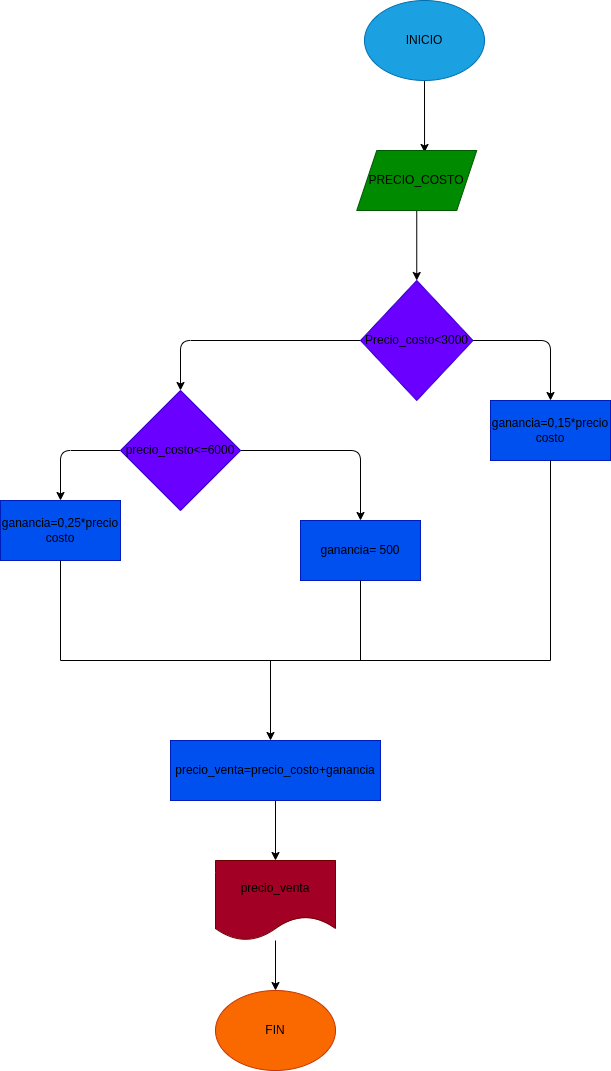

The diagram above was exported from draw.io. Its source (the exported page's mxGraphModel, read from the mxfile embedded in the PNG):
<mxGraphModel dx="576" dy="413" grid="1" gridSize="10" guides="1" tooltips="1" connect="1" arrows="1" fold="1" page="1" pageScale="1" pageWidth="827" pageHeight="1169" math="0" shadow="0">
  <root>
    <mxCell id="0" />
    <mxCell id="1" parent="0" />
    <mxCell id="3" style="edgeStyle=none;html=1;fontColor=#000000;entryX=0.565;entryY=0.033;entryDx=0;entryDy=0;entryPerimeter=0;" edge="1" parent="1" source="2" target="4">
      <mxGeometry relative="1" as="geometry">
        <mxPoint x="280" y="150" as="targetPoint" />
      </mxGeometry>
    </mxCell>
    <mxCell id="2" value="&lt;font color=&quot;#000000&quot;&gt;INICIO&lt;/font&gt;" style="ellipse;whiteSpace=wrap;html=1;fillColor=#1ba1e2;fontColor=#ffffff;strokeColor=#006EAF;" vertex="1" parent="1">
      <mxGeometry x="414" width="120" height="80" as="geometry" />
    </mxCell>
    <mxCell id="5" style="edgeStyle=none;html=1;fontColor=#000000;entryX=0.5;entryY=0;entryDx=0;entryDy=0;" edge="1" parent="1" source="4" target="6">
      <mxGeometry relative="1" as="geometry">
        <mxPoint x="280" y="270" as="targetPoint" />
      </mxGeometry>
    </mxCell>
    <mxCell id="4" value="&lt;font color=&quot;#000000&quot;&gt;PRECIO_COSTO&lt;/font&gt;" style="shape=parallelogram;perimeter=parallelogramPerimeter;whiteSpace=wrap;html=1;fixedSize=1;fontColor=#ffffff;fillColor=#008a00;strokeColor=#005700;" vertex="1" parent="1">
      <mxGeometry x="406.25" y="150" width="120" height="60" as="geometry" />
    </mxCell>
    <mxCell id="7" style="edgeStyle=none;html=1;fontColor=#000000;entryX=0.5;entryY=0;entryDx=0;entryDy=0;" edge="1" parent="1" source="6" target="8">
      <mxGeometry relative="1" as="geometry">
        <mxPoint x="440" y="400" as="targetPoint" />
        <Array as="points">
          <mxPoint x="600" y="340" />
        </Array>
      </mxGeometry>
    </mxCell>
    <mxCell id="9" style="edgeStyle=none;html=1;fontColor=#000000;entryX=0.5;entryY=0;entryDx=0;entryDy=0;" edge="1" parent="1" source="6" target="10">
      <mxGeometry relative="1" as="geometry">
        <mxPoint x="120" y="400" as="targetPoint" />
        <Array as="points">
          <mxPoint x="230" y="340" />
        </Array>
      </mxGeometry>
    </mxCell>
    <mxCell id="6" value="&lt;font color=&quot;#000000&quot;&gt;Precio_costo&amp;lt;3000&lt;/font&gt;" style="rhombus;whiteSpace=wrap;html=1;fontColor=#ffffff;fillColor=#6a00ff;strokeColor=#3700CC;" vertex="1" parent="1">
      <mxGeometry x="410" y="280" width="112.5" height="120" as="geometry" />
    </mxCell>
    <mxCell id="8" value="&lt;font color=&quot;#000000&quot;&gt;ganancia=0,15*precio costo&lt;/font&gt;" style="rounded=0;whiteSpace=wrap;html=1;fontColor=#ffffff;fillColor=#0050ef;strokeColor=#001DBC;" vertex="1" parent="1">
      <mxGeometry x="540" y="400" width="120" height="60" as="geometry" />
    </mxCell>
    <mxCell id="11" style="edgeStyle=none;html=1;fontColor=#000000;entryX=0.5;entryY=0;entryDx=0;entryDy=0;" edge="1" parent="1" source="10" target="12">
      <mxGeometry relative="1" as="geometry">
        <mxPoint x="250" y="520" as="targetPoint" />
        <Array as="points">
          <mxPoint x="410" y="450" />
        </Array>
      </mxGeometry>
    </mxCell>
    <mxCell id="13" style="edgeStyle=none;html=1;fontColor=#000000;" edge="1" parent="1" source="10">
      <mxGeometry relative="1" as="geometry">
        <mxPoint x="110" y="500" as="targetPoint" />
        <Array as="points">
          <mxPoint x="110" y="450" />
        </Array>
      </mxGeometry>
    </mxCell>
    <mxCell id="10" value="&lt;font color=&quot;#000000&quot;&gt;precio_costo&amp;lt;=6000&lt;/font&gt;" style="rhombus;whiteSpace=wrap;html=1;fontColor=#ffffff;fillColor=#6a00ff;strokeColor=#3700CC;" vertex="1" parent="1">
      <mxGeometry x="170" y="390" width="120" height="120" as="geometry" />
    </mxCell>
    <mxCell id="12" value="&lt;font color=&quot;#000000&quot;&gt;ganancia= 500&lt;/font&gt;" style="rounded=0;whiteSpace=wrap;html=1;fontColor=#ffffff;fillColor=#0050ef;strokeColor=#001DBC;" vertex="1" parent="1">
      <mxGeometry x="350" y="520" width="120" height="60" as="geometry" />
    </mxCell>
    <mxCell id="14" value="&lt;font color=&quot;#000000&quot;&gt;ganancia=0,25*precio costo&lt;/font&gt;" style="rounded=0;whiteSpace=wrap;html=1;fontColor=#ffffff;fillColor=#0050ef;strokeColor=#001DBC;" vertex="1" parent="1">
      <mxGeometry x="50" y="500" width="120" height="60" as="geometry" />
    </mxCell>
    <mxCell id="15" value="" style="endArrow=none;html=1;fontColor=#000000;entryX=0.5;entryY=1;entryDx=0;entryDy=0;" edge="1" parent="1" target="14">
      <mxGeometry width="50" height="50" relative="1" as="geometry">
        <mxPoint x="110" y="660" as="sourcePoint" />
        <mxPoint x="120" y="560" as="targetPoint" />
      </mxGeometry>
    </mxCell>
    <mxCell id="16" value="" style="endArrow=none;html=1;fontColor=#000000;entryX=0.5;entryY=1;entryDx=0;entryDy=0;" edge="1" parent="1" target="12">
      <mxGeometry width="50" height="50" relative="1" as="geometry">
        <mxPoint x="410" y="660" as="sourcePoint" />
        <mxPoint x="380" y="610" as="targetPoint" />
      </mxGeometry>
    </mxCell>
    <mxCell id="17" value="" style="endArrow=none;html=1;fontColor=#000000;entryX=0.5;entryY=1;entryDx=0;entryDy=0;" edge="1" parent="1" target="8">
      <mxGeometry width="50" height="50" relative="1" as="geometry">
        <mxPoint x="600" y="660" as="sourcePoint" />
        <mxPoint x="610" y="480" as="targetPoint" />
      </mxGeometry>
    </mxCell>
    <mxCell id="19" value="" style="endArrow=none;html=1;fontColor=#000000;" edge="1" parent="1">
      <mxGeometry width="50" height="50" relative="1" as="geometry">
        <mxPoint x="110" y="660" as="sourcePoint" />
        <mxPoint x="600" y="660" as="targetPoint" />
      </mxGeometry>
    </mxCell>
    <mxCell id="20" value="" style="endArrow=classic;html=1;fontColor=#000000;" edge="1" parent="1">
      <mxGeometry width="50" height="50" relative="1" as="geometry">
        <mxPoint x="320" y="660" as="sourcePoint" />
        <mxPoint x="320" y="740" as="targetPoint" />
      </mxGeometry>
    </mxCell>
    <mxCell id="22" style="edgeStyle=none;html=1;fontColor=#000000;" edge="1" parent="1" source="21">
      <mxGeometry relative="1" as="geometry">
        <mxPoint x="325" y="860" as="targetPoint" />
      </mxGeometry>
    </mxCell>
    <mxCell id="21" value="&lt;font color=&quot;#000000&quot;&gt;precio_venta=precio_costo+ganancia&lt;/font&gt;" style="rounded=0;whiteSpace=wrap;html=1;fontColor=#ffffff;fillColor=#0050ef;strokeColor=#001DBC;" vertex="1" parent="1">
      <mxGeometry x="220" y="740" width="210" height="60" as="geometry" />
    </mxCell>
    <mxCell id="24" style="edgeStyle=none;html=1;fontColor=#000000;" edge="1" parent="1" source="23">
      <mxGeometry relative="1" as="geometry">
        <mxPoint x="325" y="990" as="targetPoint" />
      </mxGeometry>
    </mxCell>
    <mxCell id="23" value="&lt;font color=&quot;#000000&quot;&gt;precio_venta&lt;/font&gt;" style="shape=document;whiteSpace=wrap;html=1;boundedLbl=1;fontColor=#ffffff;fillColor=#a20025;strokeColor=#6F0000;" vertex="1" parent="1">
      <mxGeometry x="265" y="860" width="120" height="80" as="geometry" />
    </mxCell>
    <mxCell id="25" value="FIN" style="ellipse;whiteSpace=wrap;html=1;fontColor=#000000;fillColor=#fa6800;strokeColor=#C73500;" vertex="1" parent="1">
      <mxGeometry x="265" y="990" width="120" height="80" as="geometry" />
    </mxCell>
  </root>
</mxGraphModel>